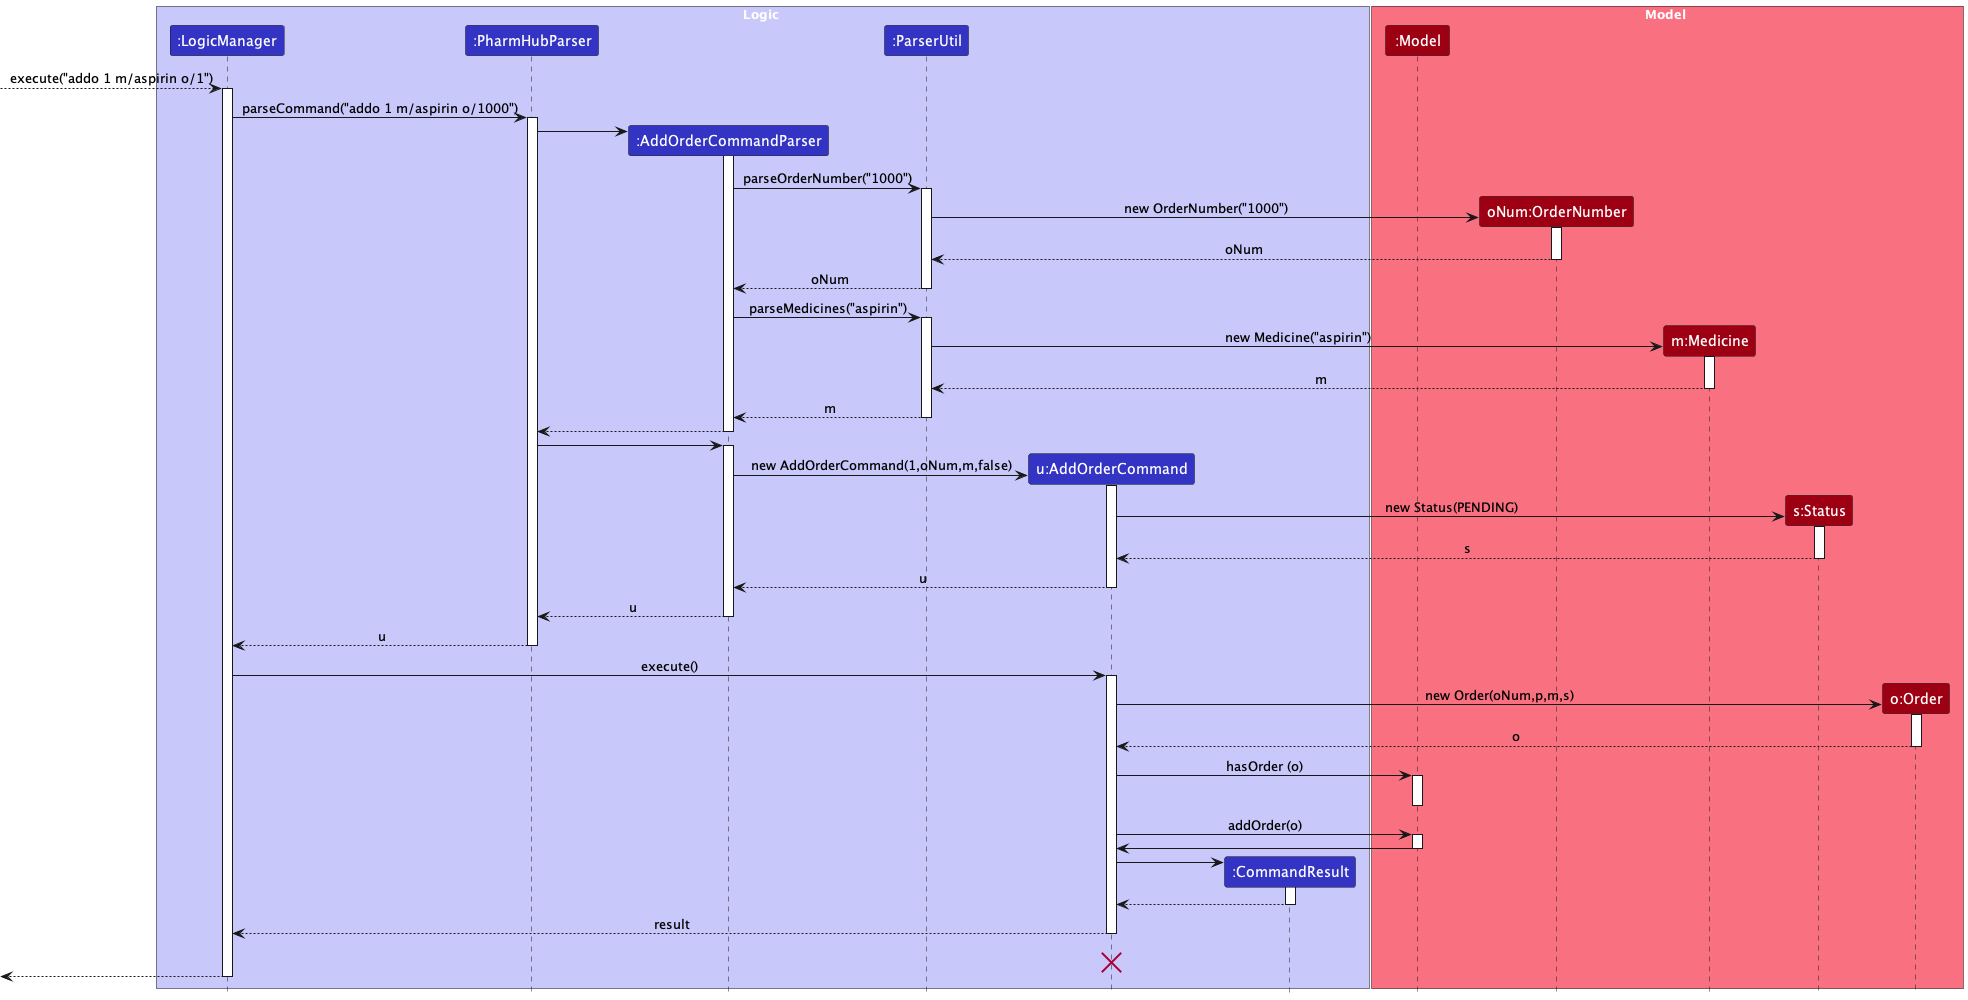

The diagram above was rendered by PlantUML. Its source (embedded in the PNG):
@startuml
!include style.puml
skinparam ArrowFontStyle plain

box Logic LOGIC_COLOR_T1
participant ":LogicManager" as LogicManager LOGIC_COLOR
participant ":PharmHubParser" as PharmHubParser LOGIC_COLOR
participant ":AddOrderCommandParser" as AddOrderCommandParser LOGIC_COLOR
participant ":ParserUtil" as ParserUtil LOGIC_COLOR
participant "u:AddOrderCommand" as AddOrderCommand LOGIC_COLOR
participant "s:Status" as Status MODEL_COLOR
participant "o:Order" as Order MODEL_COLOR
participant ":CommandResult" as CommandResult LOGIC_COLOR


end box

box Model MODEL_COLOR_T1
participant ":Model" as Model MODEL_COLOR
participant "oNum:OrderNumber" as OrderNumber MODEL_COLOR
participant "m:Medicine" as Medicine MODEL_COLOR
participant "s:Status" as Status MODEL_COLOR
participant "o:Order" as Order MODEL_COLOR

end box
[--> LogicManager : execute("addo 1 m/aspirin o/1")
activate LogicManager

LogicManager -> PharmHubParser : parseCommand("addo 1 m/aspirin o/1000")
activate PharmHubParser

create AddOrderCommandParser
PharmHubParser -> AddOrderCommandParser
activate AddOrderCommandParser

AddOrderCommandParser -> ParserUtil : parseOrderNumber("1000")
activate ParserUtil
create OrderNumber
ParserUtil -> OrderNumber : new OrderNumber("1000")
activate OrderNumber

OrderNumber --> ParserUtil : oNum
deactivate OrderNumber


ParserUtil --> AddOrderCommandParser : oNum
deactivate ParserUtil
AddOrderCommandParser -> ParserUtil : parseMedicines("aspirin")
activate ParserUtil
create Medicine
ParserUtil -> Medicine : new Medicine("aspirin")
activate Medicine
Medicine --> ParserUtil : m
deactivate Medicine
ParserUtil --> AddOrderCommandParser : m
deactivate ParserUtil

AddOrderCommandParser --> PharmHubParser
deactivate AddOrderCommandParser

PharmHubParser -> AddOrderCommandParser
activate AddOrderCommandParser
create AddOrderCommand
AddOrderCommandParser -> AddOrderCommand : new AddOrderCommand(1,oNum,m,false)

activate AddOrderCommand


create Status
AddOrderCommand -> Status : new Status(PENDING)

activate Status
Status --> AddOrderCommand : s
deactivate Status

AddOrderCommand --> AddOrderCommandParser : u
deactivate AddOrderCommand
AddOrderCommandParser --> PharmHubParser : u
deactivate AddOrderCommandParser


PharmHubParser --> LogicManager : u
deactivate PharmHubParser

LogicManager -> AddOrderCommand : execute()
activate AddOrderCommand

Create Order
AddOrderCommand -> Order : new Order(oNum,p,m,s)
activate Order

Order --> AddOrderCommand : o
deactivate Order

AddOrderCommand -> Model : hasOrder (o)

activate Model

deactivate Model

AddOrderCommand -> Model : addOrder(o)
activate Model

Model -> AddOrderCommand
deactivate Model

create CommandResult
AddOrderCommand -> CommandResult
activate CommandResult
CommandResult --> AddOrderCommand
deactivate CommandResult

AddOrderCommand --> LogicManager : result
deactivate AddOrderCommand
AddOrderCommand -[hidden]-> LogicManager : result
destroy AddOrderCommand

[<--LogicManager
deactivate LogicManager
@enduml